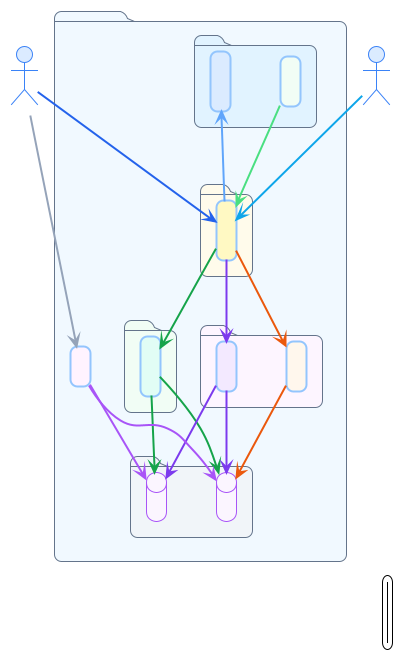

The diagram above was rendered by PlantUML. Its source (embedded in the PNG):
@startuml
!theme plain
top to bottom direction
skinparam backgroundColor #FFFFFF
skinparam defaultFontName "Segoe UI"
skinparam defaultFontSize 12
skinparam shadowing false
skinparam roundcorner 14
skinparam nodesep 50
skinparam ranksep 60
skinparam ArrowThickness 2
skinparam ArrowFontSize 10

skinparam actor {
  BackgroundColor #dbeafe
  BorderColor #3b82f6
  FontColor #1e3a5f
  FontStyle bold
}
skinparam rectangle {
  BackgroundColor #f0f4ff
  BorderColor #93c5fd
  BorderThickness 2
  FontColor #1e3a5f
  FontStyle bold
  FontSize 11
}
skinparam package {
  BackgroundColor #f8fafc
  BorderColor #64748b
  FontColor #1e3a5f
  FontStyle bold
  FontSize 13
}
skinparam database {
  BackgroundColor #faf5ff
  BorderColor #a855f7
  FontColor #6b21a8
  FontSize 11
}

' ── HOST ──────────────────────────────────────────────────────────
actor "👤 דפדפן סטודנט" as browser
actor "📊 לוח מרצה" as prof

' ── DOCKER COMPOSE ────────────────────────────────────────────────
package "🐳 Docker Compose — exam-net  10.99.0.0/24" #f0f9ff {

  package "תשתית" #e0f2fe {
    rectangle "🏠 DHCP\n10.99.0.3  UDP:67\npool 10.99.0.100-149" as dhcp #f0fdf4
    rectangle "🌐 DNS Resolver\n10.99.0.2  UDP:53\nאיטרטיבי / רקורסיבי\nRoot→TLD→Auth" as dns #dbeafe
  }

  package "📦 קונטיינרי לקוח  ×N  (ניתן להרחבה)" #fffbeb {
    rectangle "🐳 client-1/2/N\nIP: 10.99.0.100+\nnginx :80  |  supervisord\nגשרי WS: RUDP · TCP-sync · TCP-nosync" as client #fef9c3
  }

  package "⚡ שרתי מבחן RUDP  ×3  UDP:9000" #f0fdf4 {
    rectangle "rudp-server  ×3\n10.99.0.20/21/22\nExamSendCoordinator\nZS wire  |  sliding window ARQ" as rudp #e0fdf4
  }

  package "🔌 שרתי מבחן TCP  TCP:9001" #fdf4ff {
    rectangle "tcp-sync  10.99.0.23\nSYNC=1  ExamSendCoordinator\nשליחה מדורגת לפי D_i" as tcps #f3e8ff
    rectangle "tcp-nosync  10.99.0.24\nSYNC=0  שליחה מיידית\nבסיס השוואה" as tcpn #fff7ed
  }

  package "💾 Docker Named Volumes" #f1f5f9 {
    database "exam-shared\nstart_at · exam.json · clients.json" as shared_vol
    database "answers-data\nanswers/{exam_id}/{client}.json" as answers_vol
  }

  rectangle "📋 Admin  FastAPI\n10.99.0.30  :9999" as admin #fef2ff
}

' ── ARROWS ────────────────────────────────────────────────────────
browser  -[#2563eb]->        client      : "① HTTP :80  טעינת SPA\n   WS /ws · /ws-tcp-sync · /ws-tcp-nosync"
dhcp     -[#4ade80]->        client      : "② DHCPACK\n   הקצאת IP"
client   -[#60a5fa]->        dns         : "③ DNS Q  server.exam.lan\n   → A×3 round-robin"

client   -[#16a34a]->  rudp        : "④a RUDP UDP"
client   -[#7c3aed]->  tcps        : "④b TCP סנכרון"
client   -[#ea580c]->  tcpn        : "④c TCP baseline"

rudp     -[#16a34a]->  shared_vol  : "⑤ כתיבה"
rudp     -[#16a34a]->  answers_vol
tcps     -[#7c3aed]->  shared_vol
tcps     -[#7c3aed]->  answers_vol
tcpn     -[#ea580c]->  answers_vol

admin    -[#a855f7]->  shared_vol  : "⑥ קריאה"
admin    -[#a855f7]->  answers_vol
browser  -[#94a3b8]->  admin       : "⑦ HTTP :9999"
prof     -[#0ea5e9]->  client      : "netem / DNS"

legend bottom right
  | <color:#16a34a><b>——</b></color> | RUDP + סנכרון |
  | <color:#7c3aed><b>——</b></color> | TCP + סנכרון  |
  | <color:#ea580c><b>——</b></color> | TCP ללא סנכרון |
  | <color:#60a5fa><b>——</b></color> | DNS |
  | <color:#2563eb><b>——</b></color> | HTTP / WS |
  | <color:#94a3b8><b>- -</b></color> | משני |
endlegend
@enduml